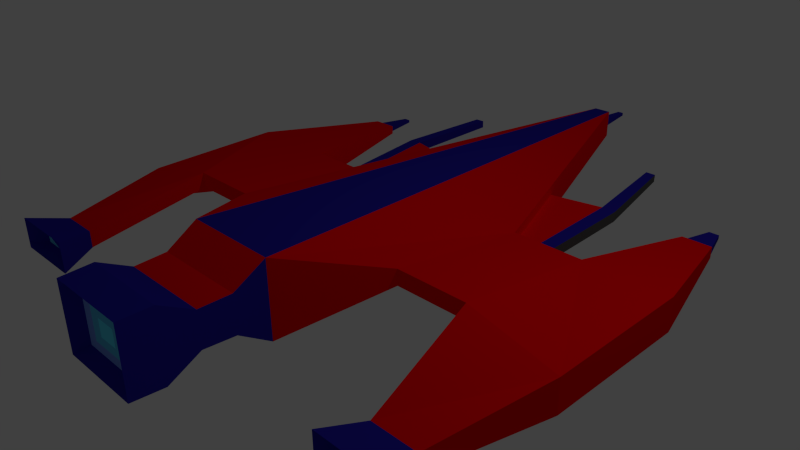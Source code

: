 # Source: Spaceship_1.blend  (saved by Blender 2.73.0; exported with 4.5.12 LTS)
import bpy
from mathutils import Matrix  # noqa: F401  (used for matrix-valued properties, if any)

bpy.ops.wm.read_factory_settings(use_empty=True)
scene = bpy.context.scene
scene.name = 'Scene'

# ---- collections
col_collection_1 = bpy.data.collections.new('Collection 1'); scene.collection.children.link(col_collection_1)

# ---- materials (node trees are filled in below, after node groups)
mat_material_987 = bpy.data.materials.new('Material.987')
mat_material_987.alpha_threshold = 0.0
mat_material_987.use_transparent_shadow = False
mat_material_987.diffuse_color = (0.02061, 0.01431, 0.3672, 1.0)
mat_material_987.roughness = 0.5
mat_material_987.line_color = (0.0, 0.0, 0.0, 1.0)
mat_material_123 = bpy.data.materials.new('Material.123')
mat_material_123.alpha_threshold = 0.0
mat_material_123.use_transparent_shadow = False
mat_material_123.diffuse_color = (0.1729, 0.3077, 0.8, 1.0)
mat_material_123.roughness = 0.5
mat_material_124 = bpy.data.materials.new('Material.124')
mat_material_124.alpha_threshold = 0.0
mat_material_124.use_transparent_shadow = False
mat_material_124.diffuse_color = (0.1064, 0.5103, 0.8, 1.0)
mat_material_124.roughness = 0.5
mat_material_125 = bpy.data.materials.new('Material.125')
mat_material_125.alpha_threshold = 0.0
mat_material_125.use_transparent_shadow = False
mat_material_125.diffuse_color = (0.116, 0.7575, 1.0, 1.0)
mat_material_125.roughness = 0.5
mat_material_126 = bpy.data.materials.new('Material.126')
mat_material_126.alpha_threshold = 0.0
mat_material_126.use_transparent_shadow = False
mat_material_126.diffuse_color = (0.09084, 0.09084, 0.09084, 1.0)
mat_material_126.roughness = 0.5
mat_material_227 = bpy.data.materials.new('Material.227')
mat_material_227.alpha_threshold = 0.0
mat_material_227.use_transparent_shadow = False
mat_material_227.diffuse_color = (1.0, 0.0, 0.002463, 1.0)
mat_material_227.roughness = 0.5

# ---- material node trees

# ---- world
world_world = bpy.data.worlds.new('World'); scene.world = world_world
world_world.color = (0.05088, 0.05088, 0.05088)
world_world.use_sun_shadow = False
world_world.sun_shadow_jitter_overblur = 0.0
world_world.cycles.sampling_method = 'MANUAL'
world_world.cycles.sample_map_resolution = 256

# ---- cameras
cam_camera = bpy.data.cameras.new('Camera')
cam_camera.clip_end = 100.0
cam_camera.lens = 35.0
cam_camera.sensor_width = 32.0
cam_camera.sensor_height = 18.0
cam_camera.ortho_scale = 7.314
cam_camera.dof.focus_distance = 0.0
cam_camera.dof.aperture_fstop = 128.0

# ---- lights
light_lamp = bpy.data.lights.new('Lamp', 'POINT')
light_lamp.transmission_factor = 0.0
light_lamp.cutoff_distance = 30.0
light_lamp.energy = 100.0
light_lamp.shadow_buffer_clip_start = 1.001
light_lamp.shadow_soft_size = 0.1
light_lamp.shadow_maximum_resolution = 0.006
light_lamp.use_absolute_resolution = True
light_lamp.cycles.use_multiple_importance_sampling = False

# ---- meshes
me_cube = bpy.data.meshes.new('Cube')
me_cube.from_pydata([(4.918, 0.05234, -0.6832), (4.918, -0.1967, -0.6832), (-2.145, -0.7215, -1.0), (-2.145, 0.5772, -1.0), (4.918, 0.05234, -0.2864), (4.918, -0.1967, -0.2864), (-2.145, -0.7215, 0.03037), (-2.145, 0.5772, 0.03037), (1.0, -1.481, -1.0), (-1.0, -1.481, -0.4698), (1.0, -1.481, -0.5487), (-1.0, -1.481, -0.2585), (1.0, 1.304, -1.0), (-1.0, 1.304, -0.4698), (1.0, 1.304, -0.5487), (-1.0, 1.304, -0.2585), (1.0, 2.257, -1.0), (-1.0, 2.257, -0.4698), (1.0, 2.257, -0.5487), (-1.0, 2.257, -0.2585), (1.0, -2.463, -1.0), (-1.0, -2.463, -0.4698), (1.0, -2.463, -0.5487), (-1.0, -2.463, -0.2585), (1.0, 3.557, -1.0), (-1.0, 3.49, -1.0), (1.0, 3.557, -0.5487), (-1.0, 3.49, -0.5487), (2.878, 2.638, -0.8368), (2.878, 2.638, -0.712), (2.878, 2.996, -0.8368), (2.878, 2.996, -0.712), (1.0, -3.64, -1.0), (-1.0, -3.64, -1.0), (1.0, -3.64, -0.5487), (-1.0, -3.64, -0.5487), (2.6, -2.85, -0.8517), (2.6, -2.85, -0.697), (2.6, -3.253, -0.8517), (2.6, -3.253, -0.697), (-2.574, 2.513, -0.8903), (-2.574, 2.513, -0.6584), (-2.574, -2.753, -0.8891), (-2.574, -2.753, -0.6597), (-2.574, 3.054, -0.8903), (-2.574, 3.054, -0.6584), (-2.574, -3.351, -0.8891), (-2.574, -3.351, -0.6597), (-3.82, -0.6551, -0.9473), (-3.82, 0.5107, -0.9473), (-3.82, -0.6551, -0.02233), (-3.82, 0.5107, -0.02233), (-3.069, 2.285, -0.9878), (-3.069, 2.285, -0.5609), (-3.069, -2.553, -0.9654), (-3.069, -2.553, -0.5833), (-3.069, 3.282, -0.9878), (-3.069, 3.282, -0.5609), (-3.069, -3.55, -0.9654), (-3.069, -3.55, -0.5833), (4.918, 0.05234, -0.5509), (4.918, 0.05234, -0.4187), (4.918, -0.1967, -0.5509), (4.918, -0.1967, -0.4187), (1.0, -1.481, -0.8496), (1.0, -1.481, -0.6991), (2.306, -1.053, -0.4613), (3.612, -0.6248, -0.3739), (2.306, -1.053, -0.8944), (3.612, -0.6248, -0.7888), (1.0, 1.304, -0.8496), (1.0, 1.304, -0.6991), (3.612, 0.4697, -0.3739), (2.306, 0.887, -0.4613), (3.612, 0.4697, -0.7888), (2.306, 0.887, -0.8944), (3.612, 0.4697, -0.5122), (2.306, 0.887, -0.6057), (3.612, 0.4697, -0.6505), (2.306, 0.887, -0.75), (3.612, -0.6248, -0.6505), (2.306, -1.053, -0.75), (3.612, -0.6248, -0.5122), (2.306, -1.053, -0.6057), (1.116, -1.734, -0.8261), (1.121, -1.736, -0.6757), (2.493, -1.738, -0.7734), (2.498, -1.739, -0.6292), (1.086, 1.523, -0.8496), (1.086, 1.523, -0.6991), (2.456, 1.588, -0.6057), (2.456, 1.588, -0.75), (1.078, 1.697, -0.8496), (1.078, 1.697, -0.6991), (2.447, 1.762, -0.6057), (2.447, 1.762, -0.75), (1.116, -1.929, -0.8282), (1.121, -1.931, -0.6779), (2.493, -1.932, -0.7756), (2.498, -1.934, -0.6313), (3.852, -1.558, -0.6989), (3.856, -1.559, -0.5948), (3.818, 1.465, -0.5716), (3.818, 1.465, -0.6795), (3.811, 1.595, -0.5716), (3.811, 1.595, -0.6795), (3.852, -1.698, -0.7005), (3.856, -1.7, -0.5963), (4.918, 0.05234, -0.5069), (4.918, 0.05234, -0.4628), (4.918, -0.1967, -0.5069), (4.918, -0.1967, -0.4628), (4.918, -0.03068, -0.5509), (4.918, -0.1137, -0.5509), (4.918, -0.03068, -0.4187), (4.918, -0.1137, -0.4187), (5.47, -0.03068, -0.5069), (5.47, -0.1137, -0.5069), (5.47, -0.03068, -0.4628), (5.47, -0.1137, -0.4628), (-3.82, -0.5094, -0.9473), (-3.82, -0.3637, -0.9473), (-3.82, -0.2179, -0.9473), (-3.82, -0.07219, -0.9473), (-3.82, 0.07355, -0.9473), (-3.82, 0.2193, -0.9473), (-3.82, 0.365, -0.9473), (-3.82, -0.6551, -0.8317), (-3.82, -0.6551, -0.7161), (-3.82, -0.6551, -0.6004), (-3.82, -0.6551, -0.4848), (-3.82, -0.6551, -0.3692), (-3.82, -0.6551, -0.2536), (-3.82, -0.6551, -0.138), (-3.82, 0.5107, -0.8317), (-3.82, 0.5107, -0.7161), (-3.82, 0.5107, -0.6004), (-3.82, 0.5107, -0.4848), (-3.82, 0.5107, -0.3692), (-3.82, 0.5107, -0.2536), (-3.82, 0.5107, -0.138), (-3.82, -0.5094, -0.02233), (-3.82, -0.3637, -0.02233), (-3.82, -0.2179, -0.02233), (-3.82, -0.07219, -0.02233), (-3.82, 0.07355, -0.02233), (-3.82, 0.2193, -0.02233), (-3.82, 0.365, -0.02233), (-3.66, -0.5094, -0.8317), (-3.66, -0.3637, -0.8317), (-3.66, -0.2179, -0.8317), (-3.66, -0.07219, -0.8317), (-3.66, 0.07355, -0.8317), (-3.66, 0.2193, -0.8317), (-3.66, 0.365, -0.8317), (-3.66, -0.5094, -0.7161), (-3.66, -0.3637, -0.7161), (-3.66, -0.2179, -0.7161), (-3.66, -0.07219, -0.7161), (-3.66, 0.07355, -0.7161), (-3.66, 0.2193, -0.7161), (-3.66, 0.365, -0.7161), (-3.66, -0.5094, -0.6004), (-3.66, -0.3637, -0.6004), (-3.66, -0.2179, -0.6004), (-3.66, -0.07219, -0.6004), (-3.66, 0.07355, -0.6004), (-3.66, 0.2193, -0.6004), (-3.66, 0.365, -0.6004), (-3.66, -0.5094, -0.4848), (-3.66, -0.3637, -0.4848), (-3.66, -0.2179, -0.4848), (-3.66, -0.07219, -0.4848), (-3.66, 0.07355, -0.4848), (-3.66, 0.2193, -0.4848), (-3.66, 0.365, -0.4848), (-3.66, -0.5094, -0.3692), (-3.66, -0.3637, -0.3692), (-3.66, -0.2179, -0.3692), (-3.66, -0.07219, -0.3692), (-3.66, 0.07355, -0.3692), (-3.66, 0.2193, -0.3692), (-3.66, 0.365, -0.3692), (-3.66, -0.5094, -0.2536), (-3.66, -0.3637, -0.2536), (-3.66, -0.2179, -0.2536), (-3.66, -0.07219, -0.2536), (-3.66, 0.07355, -0.2536), (-3.66, 0.2193, -0.2536), (-3.66, 0.365, -0.2536), (-3.66, -0.5094, -0.138), (-3.66, -0.3637, -0.138), (-3.66, -0.2179, -0.138), (-3.66, -0.07219, -0.138), (-3.66, 0.07355, -0.138), (-3.66, 0.2193, -0.138), (-3.66, 0.365, -0.138), (-3.069, 2.285, -0.9024), (-3.069, 2.285, -0.817), (-3.069, 2.285, -0.7317), (-3.069, 2.285, -0.6463), (-3.069, -2.553, -0.889), (-3.069, -2.553, -0.8126), (-3.069, -2.553, -0.7361), (-3.069, -2.553, -0.6597), (-3.069, 3.282, -0.9024), (-3.069, 3.282, -0.817), (-3.069, 3.282, -0.7317), (-3.069, 3.282, -0.6463), (-3.069, 3.082, -0.5609), (-3.069, 2.883, -0.5609), (-3.069, 2.684, -0.5609), (-3.069, 2.485, -0.5609), (-3.069, 3.082, -0.9878), (-3.069, 2.883, -0.9878), (-3.069, 2.684, -0.9878), (-3.069, 2.485, -0.9878), (-3.069, -3.55, -0.889), (-3.069, -3.55, -0.8126), (-3.069, -3.55, -0.7361), (-3.069, -3.55, -0.6597), (-3.069, -2.753, -0.5833), (-3.069, -2.952, -0.5833), (-3.069, -3.151, -0.5833), (-3.069, -3.351, -0.5833), (-3.069, -2.753, -0.9654), (-3.069, -2.952, -0.9654), (-3.069, -3.151, -0.9654), (-3.069, -3.351, -0.9654), (-2.879, -2.753, -0.6597), (-2.879, -2.952, -0.6597), (-2.879, -3.151, -0.6597), (-2.879, -3.351, -0.6597), (-2.879, -2.753, -0.7361), (-2.879, -2.952, -0.7361), (-2.879, -3.151, -0.7361), (-2.879, -3.351, -0.7361), (-2.879, -2.753, -0.8126), (-2.879, -2.952, -0.8126), (-2.879, -3.151, -0.8126), (-2.879, -3.351, -0.8126), (-2.879, -2.753, -0.889), (-2.879, -2.952, -0.889), (-2.879, -3.151, -0.889), (-2.879, -3.351, -0.889), (-2.879, 2.485, -0.9024), (-2.879, 2.684, -0.9024), (-2.879, 2.883, -0.9024), (-2.879, 3.082, -0.9024), (-2.879, 2.485, -0.817), (-2.879, 2.684, -0.817), (-2.879, 2.883, -0.817), (-2.879, 3.082, -0.817), (-2.879, 2.485, -0.7317), (-2.879, 2.684, -0.7317), (-2.879, 2.883, -0.7317), (-2.879, 3.082, -0.7317), (-2.879, 2.485, -0.6463), (-2.879, 2.684, -0.6463), (-2.879, 2.883, -0.6463), (-2.879, 3.082, -0.6463), (-2.145, -0.7215, -0.4848), (-2.145, 0.5772, -0.4848), (-3.82, -0.6551, -0.08014), (-3.82, 0.5107, -0.08014), (-2.982, -0.6883, -0.2359), (-2.982, 0.544, -0.2359), (-2.982, 0.544, -0.718), (-2.982, -0.6883, -0.718), (-3.82, -0.6551, -0.8895), (-3.82, -0.6551, -0.7739), (-3.82, -0.6551, -0.6582), (-3.82, -0.6551, -0.5426), (-3.82, -0.6551, -0.427), (-3.82, -0.6551, -0.3114), (-3.82, -0.6551, -0.1958), (-3.82, 0.5107, -0.8895), (-3.82, 0.5107, -0.7739), (-3.82, 0.5107, -0.6582), (-3.82, 0.5107, -0.5426), (-3.82, 0.5107, -0.427), (-3.82, 0.5107, -0.3114), (-3.82, 0.5107, -0.1958), (-2.145, -0.07219, -1.0), (-2.145, -0.7215, -0.2272), (-2.145, 0.5772, -0.2272), (-2.145, -0.07219, 0.03037), (-3.82, -0.6551, -0.05124), (-3.82, 0.5107, -0.05124), (-2.564, -0.7049, -0.2227), (-3.401, 0.5273, -0.009156), (-3.401, 0.5273, -0.9605), (-2.564, -0.7049, -0.7311), (-3.82, -0.6551, -0.8606), (-3.82, -0.6551, -0.745), (-3.82, -0.6551, -0.6293), (-3.82, -0.6551, -0.5137), (-3.82, -0.6551, -0.3981), (-3.82, -0.6551, -0.2825), (-3.82, -0.6551, -0.1669), (-3.82, 0.5107, -0.8606), (-3.82, 0.5107, -0.745), (-3.82, 0.5107, -0.6293), (-3.82, 0.5107, -0.5137), (-3.82, 0.5107, -0.3981), (-3.82, 0.5107, -0.2825), (-3.82, 0.5107, -0.1669), (-2.145, -0.7215, -0.7424), (-2.145, 0.5772, -0.7424), (-3.82, -0.6551, -0.109), (-3.82, 0.5107, -0.109), (-3.401, -0.6717, -0.009156), (-2.564, 0.5606, -0.2227), (-2.564, 0.5606, -0.7311), (-3.401, -0.6717, -0.9605), (-3.82, -0.6551, -0.9184), (-3.82, -0.6551, -0.8028), (-3.82, -0.6551, -0.6872), (-3.82, -0.6551, -0.5715), (-3.82, -0.6551, -0.4559), (-3.82, -0.6551, -0.3403), (-3.82, -0.6551, -0.2247), (-3.82, 0.5107, -0.9184), (-3.82, 0.5107, -0.8028), (-3.82, 0.5107, -0.6872), (-3.82, 0.5107, -0.5715), (-3.82, 0.5107, -0.4559), (-3.82, 0.5107, -0.3403), (-3.82, 0.5107, -0.2247), (-2.982, -0.07219, -0.718), (-2.982, -0.07219, -0.2359), (-2.564, -0.07219, -0.2227), (-2.564, -0.07219, -0.7311), (2.6, -2.85, -0.8001), (2.6, -2.85, -0.7486), (2.6, -3.253, -0.8001), (2.6, -3.253, -0.7486), (2.6, -3.119, -0.697), (2.6, -2.984, -0.697), (2.6, -3.119, -0.8517), (2.6, -2.984, -0.8517), (3.046, -2.984, -0.8001), (3.046, -3.119, -0.8001), (3.046, -2.984, -0.7486), (3.046, -3.119, -0.7486), (2.878, 2.638, -0.7952), (2.878, 2.638, -0.7536), (2.878, 2.996, -0.7952), (2.878, 2.996, -0.7536), (2.878, 2.735, -0.712), (2.878, 2.832, -0.712), (2.878, 2.735, -0.8368), (2.878, 2.832, -0.8368), (3.369, 2.735, -0.7536), (3.369, 2.832, -0.7536), (3.369, 2.735, -0.7952), (3.369, 2.832, -0.7952)], [], [(0, 1, 2, 283, 3), (4, 7, 286, 6, 5), (61, 4, 5, 63, 115, 114), (5, 6, 11, 10, 66, 67), (265, 330, 266, 290, 51, 147, 146, 145, 144, 143, 142, 141, 50, 311), (7, 4, 72, 73, 14, 15), (10, 11, 23, 22), (6, 284, 261, 307, 2, 9, 11), (83, 66, 10, 65), (2, 1, 69, 68, 8, 9), (15, 14, 18, 19), (3, 308, 262, 285, 7, 15, 13), (79, 75, 12, 70), (0, 3, 13, 12, 75, 74), (19, 18, 26, 27), (13, 15, 19, 17), (14, 71, 70, 12, 16, 18), (12, 13, 17, 16), (22, 23, 35, 34), (11, 9, 21, 23), (8, 64, 65, 10, 22, 20), (9, 8, 20, 21), (26, 24, 25, 27), (35, 23, 43, 47), (16, 24, 30, 352, 351, 28), (16, 17, 25, 24), (356, 352, 30, 347), (26, 18, 29, 349, 350, 31), (24, 26, 31, 348, 347, 30), (18, 16, 28, 345, 346, 29), (32, 34, 35, 33), (21, 33, 46, 42), (32, 20, 36, 340, 339, 38), (21, 20, 32, 33), (344, 337, 39, 336), (22, 34, 39, 337, 338, 37), (34, 32, 38, 335, 336, 39), (20, 22, 37, 334, 333, 36), (47, 43, 55, 221, 222, 223, 224, 59), (42, 46, 58, 228, 227, 226, 225, 54), (33, 35, 47, 46), (25, 17, 40, 44), (19, 27, 45, 41), (27, 25, 44, 45), (23, 21, 42, 43), (17, 19, 41, 40), (196, 147, 51, 288, 264, 310, 140), (7, 285, 262, 308, 3, 313, 267, 291, 49, 322, 276, 300, 134, 323, 277, 301, 135, 324, 278, 302, 136, 325, 279, 303, 137, 326, 280, 304, 138, 327, 281, 305, 139, 328, 282, 306, 140, 310, 264, 288, 51, 290, 266, 312), (2, 307, 261, 284, 6, 289, 265, 311, 50, 287, 263, 309, 133, 299, 275, 321, 132, 298, 274, 320, 131, 297, 273, 319, 130, 296, 272, 318, 129, 295, 271, 317, 128, 294, 270, 316, 127, 293, 269, 315, 48, 314, 268, 292), (267, 329, 268, 314, 48, 120, 121, 122, 123, 124, 125, 126, 49, 291), (260, 209, 57, 208), (244, 228, 58, 217), (46, 47, 59, 220, 219, 218, 217, 58), (44, 40, 52, 216, 215, 214, 213, 56), (41, 45, 57, 209, 210, 211, 212, 53), (45, 44, 56, 205, 206, 207, 208, 57), (43, 42, 54, 201, 202, 203, 204, 55), (40, 41, 53, 200, 199, 198, 197, 52), (73, 77, 71, 14), (77, 79, 91, 90), (4, 61, 76, 72), (72, 76, 77, 73), (61, 109, 108, 60, 78, 76), (76, 78, 79, 77), (60, 0, 74, 78), (78, 74, 75, 79), (68, 81, 64, 8), (81, 83, 87, 86), (1, 62, 80, 69), (69, 80, 81, 68), (62, 110, 111, 63, 82, 80), (80, 82, 83, 81), (63, 5, 67, 82), (82, 67, 66, 83), (0, 60, 112, 113, 62, 1), (119, 115, 63, 111), (98, 86, 100, 106), (83, 65, 85, 87), (64, 81, 86, 84), (65, 64, 84, 85), (87, 99, 107, 101), (79, 70, 88, 91), (71, 77, 90, 89), (70, 71, 89, 88), (94, 95, 92, 93), (91, 88, 92, 95), (89, 90, 94, 93), (88, 89, 93, 92), (98, 99, 97, 96), (87, 85, 97, 99), (84, 86, 98, 96), (85, 84, 96, 97), (100, 101, 107, 106), (102, 103, 105, 104), (99, 98, 106, 107), (91, 95, 105, 103), (94, 90, 102, 104), (95, 94, 104, 105), (90, 91, 103, 102), (86, 87, 101, 100), (113, 117, 110, 62), (117, 119, 111, 110), (60, 108, 116, 112), (112, 116, 117, 113), (108, 109, 118, 116), (116, 118, 119, 117), (109, 61, 114, 118), (118, 114, 115, 119), (126, 154, 134, 300, 276, 322, 49), (154, 161, 135, 301, 277, 323, 134), (161, 168, 136, 302, 278, 324, 135), (168, 175, 137, 303, 279, 325, 136), (175, 182, 138, 304, 280, 326, 137), (182, 189, 139, 305, 281, 327, 138), (189, 196, 140, 306, 282, 328, 139), (48, 315, 269, 293, 127, 148, 120), (120, 148, 149, 121), (121, 149, 150, 122), (122, 150, 151, 123), (123, 151, 152, 124), (124, 152, 153, 125), (125, 153, 154, 126), (127, 316, 270, 294, 128, 155, 148), (148, 155, 156, 149), (149, 156, 157, 150), (150, 157, 158, 151), (151, 158, 159, 152), (152, 159, 160, 153), (153, 160, 161, 154), (128, 317, 271, 295, 129, 162, 155), (155, 162, 163, 156), (156, 163, 164, 157), (157, 164, 165, 158), (158, 165, 166, 159), (159, 166, 167, 160), (160, 167, 168, 161), (129, 318, 272, 296, 130, 169, 162), (162, 169, 170, 163), (163, 170, 171, 164), (164, 171, 172, 165), (165, 172, 173, 166), (166, 173, 174, 167), (167, 174, 175, 168), (130, 319, 273, 297, 131, 176, 169), (169, 176, 177, 170), (170, 177, 178, 171), (171, 178, 179, 172), (172, 179, 180, 173), (173, 180, 181, 174), (174, 181, 182, 175), (131, 320, 274, 298, 132, 183, 176), (176, 183, 184, 177), (177, 184, 185, 178), (178, 185, 186, 179), (179, 186, 187, 180), (180, 187, 188, 181), (181, 188, 189, 182), (132, 321, 275, 299, 133, 190, 183), (183, 190, 191, 184), (184, 191, 192, 185), (185, 192, 193, 186), (186, 193, 194, 187), (187, 194, 195, 188), (188, 195, 196, 189), (133, 309, 263, 287, 50, 141, 190), (190, 141, 142, 191), (191, 142, 143, 192), (192, 143, 144, 193), (193, 144, 145, 194), (194, 145, 146, 195), (195, 146, 147, 196), (224, 232, 220, 59), (232, 236, 219, 220), (236, 240, 218, 219), (240, 244, 217, 218), (55, 204, 229, 221), (221, 229, 230, 222), (222, 230, 231, 223), (223, 231, 232, 224), (204, 203, 233, 229), (229, 233, 234, 230), (230, 234, 235, 231), (231, 235, 236, 232), (203, 202, 237, 233), (233, 237, 238, 234), (234, 238, 239, 235), (235, 239, 240, 236), (202, 201, 241, 237), (237, 241, 242, 238), (238, 242, 243, 239), (239, 243, 244, 240), (201, 54, 225, 241), (241, 225, 226, 242), (242, 226, 227, 243), (243, 227, 228, 244), (213, 248, 205, 56), (248, 252, 206, 205), (252, 256, 207, 206), (256, 260, 208, 207), (52, 197, 245, 216), (216, 245, 246, 215), (215, 246, 247, 214), (214, 247, 248, 213), (197, 198, 249, 245), (245, 249, 250, 246), (246, 250, 251, 247), (247, 251, 252, 248), (198, 199, 253, 249), (249, 253, 254, 250), (250, 254, 255, 251), (251, 255, 256, 252), (199, 200, 257, 253), (253, 257, 258, 254), (254, 258, 259, 255), (255, 259, 260, 256), (200, 53, 212, 257), (257, 212, 211, 258), (258, 211, 210, 259), (259, 210, 209, 260), (332, 292, 268, 329), (331, 312, 266, 330), (289, 331, 330, 265), (6, 286, 331, 289), (286, 7, 312, 331), (313, 332, 329, 267), (3, 283, 332, 313), (283, 2, 292, 332), (339, 342, 335, 38), (342, 344, 336, 335), (36, 333, 341, 340), (340, 341, 342, 339), (333, 334, 343, 341), (341, 343, 344, 342), (334, 37, 338, 343), (343, 338, 337, 344), (350, 354, 348, 31), (354, 356, 347, 348), (29, 346, 353, 349), (349, 353, 354, 350), (346, 345, 355, 353), (353, 355, 356, 354), (345, 28, 351, 355), (355, 351, 352, 356)])
me_cube.polygons.foreach_set('material_index', [0, 0, 5, 5, 0, 5, 5, 5, 5, 5, 5, 5, 5, 5, 5, 5, 5, 5, 5, 5, 5, 5, 5, 5, 5, 5, 0, 5, 5, 5, 5, 5, 5, 5, 0, 5, 5, 5, 0, 0, 5, 5, 5, 5, 5, 5, 0, 0, 0, 0, 0, 0, 0, 0, 0, 0, 0, 0, 5, 5, 5, 5, 5, 5, 5, 5, 5, 5, 5, 5, 5, 5, 5, 5, 5, 0, 4, 5, 5, 0, 0, 5, 5, 0, 4, 4, 0, 0, 4, 0, 4, 0, 4, 4, 4, 4, 0, 4, 0, 4, 0, 0, 0, 0, 0, 0, 0, 0, 0, 0, 0, 0, 0, 0, 0, 0, 0, 0, 0, 0, 0, 0, 0, 1, 1, 1, 1, 1, 1, 0, 1, 2, 2, 2, 2, 1, 0, 1, 2, 3, 3, 2, 1, 0, 1, 2, 3, 3, 2, 1, 0, 1, 2, 2, 2, 2, 1, 0, 1, 1, 1, 1, 1, 1, 0, 0, 0, 0, 0, 0, 0, 0, 0, 0, 0, 0, 0, 0, 0, 0, 2, 2, 2, 0, 2, 3, 2, 0, 2, 2, 2, 0, 0, 0, 0, 0, 0, 0, 0, 0, 0, 0, 0, 0, 2, 2, 2, 0, 2, 3, 2, 0, 2, 2, 2, 0, 0, 0, 0, 5, 5, 5, 5, 5, 5, 5, 5, 0, 0, 0, 0, 0, 0, 0, 0, 0, 0, 0, 0, 0, 0, 0, 0])
me_cube.materials.append(mat_material_987)
me_cube.materials.append(mat_material_123)
me_cube.materials.append(mat_material_124)
me_cube.materials.append(mat_material_125)
me_cube.materials.append(mat_material_126)
me_cube.materials.append(mat_material_227)
me_cube.use_remesh_preserve_volume = False
me_cube.use_remesh_preserve_attributes = False
me_cube.use_mirror_vertex_groups = False
me_cube.update()

# ---- objects
ob_cube = bpy.data.objects.new('Cube', me_cube)
ob_lamp = bpy.data.objects.new('Lamp', light_lamp)
ob_camera = bpy.data.objects.new('Camera', cam_camera)

# ---- transforms, parenting, visibility, modifiers, constraints
ob_cube.location = (0.0, 0.0, 1.026)
ob_cube.rotation_euler = (0.0, -0.0, 1.588)
ob_cube.lock_rotations_4d = False
ob_cube.empty_display_type = 'ARROWS'
ob_cube.lineart.crease_threshold = 0.0
ob_lamp.location = (4.076, 1.005, 5.904)
ob_lamp.rotation_euler = (0.6503, 0.05522, 1.866)
ob_lamp.lock_rotations_4d = False
ob_lamp.empty_display_type = 'ARROWS'
ob_lamp.color = (0.0, 0.0, 0.0, 0.0)
ob_lamp.lineart.crease_threshold = 0.0
ob_camera.location = (7.481, -6.508, 5.344)
ob_camera.rotation_euler = (1.109, 0.01082, 0.8149)
ob_camera.lock_rotations_4d = False
ob_camera.empty_display_type = 'ARROWS'
ob_camera.color = (0.0, 0.0, 0.0, 0.0)
ob_camera.display_type = 'WIRE'
ob_camera.lineart.crease_threshold = 0.0

# ---- collection membership
col_collection_1.objects.link(ob_cube)
col_collection_1.objects.link(ob_lamp)
col_collection_1.objects.link(ob_camera)

# ---- scene / render settings (as saved in the file)
scene.camera = ob_camera
scene.frame_start = 1; scene.frame_end = 250; scene.frame_set(1)
scene.render.engine = 'BLENDER_EEVEE_NEXT'
scene.render.resolution_percentage = 50
scene.render.dither_intensity = 0.0
scene.cycles.use_denoising = False
scene.cycles.samples = 10
scene.cycles.sampling_pattern = 'TABULATED_SOBOL'
scene.cycles.light_sampling_threshold = 0.0
scene.cycles.use_adaptive_sampling = False
scene.cycles.use_light_tree = False
scene.cycles.blur_glossy = 0.0
scene.cycles.pixel_filter_type = 'GAUSSIAN'
scene.cycles.sample_clamp_indirect = 0.0
scene.view_settings.view_transform = 'Standard'
bpy.context.view_layer.update()
